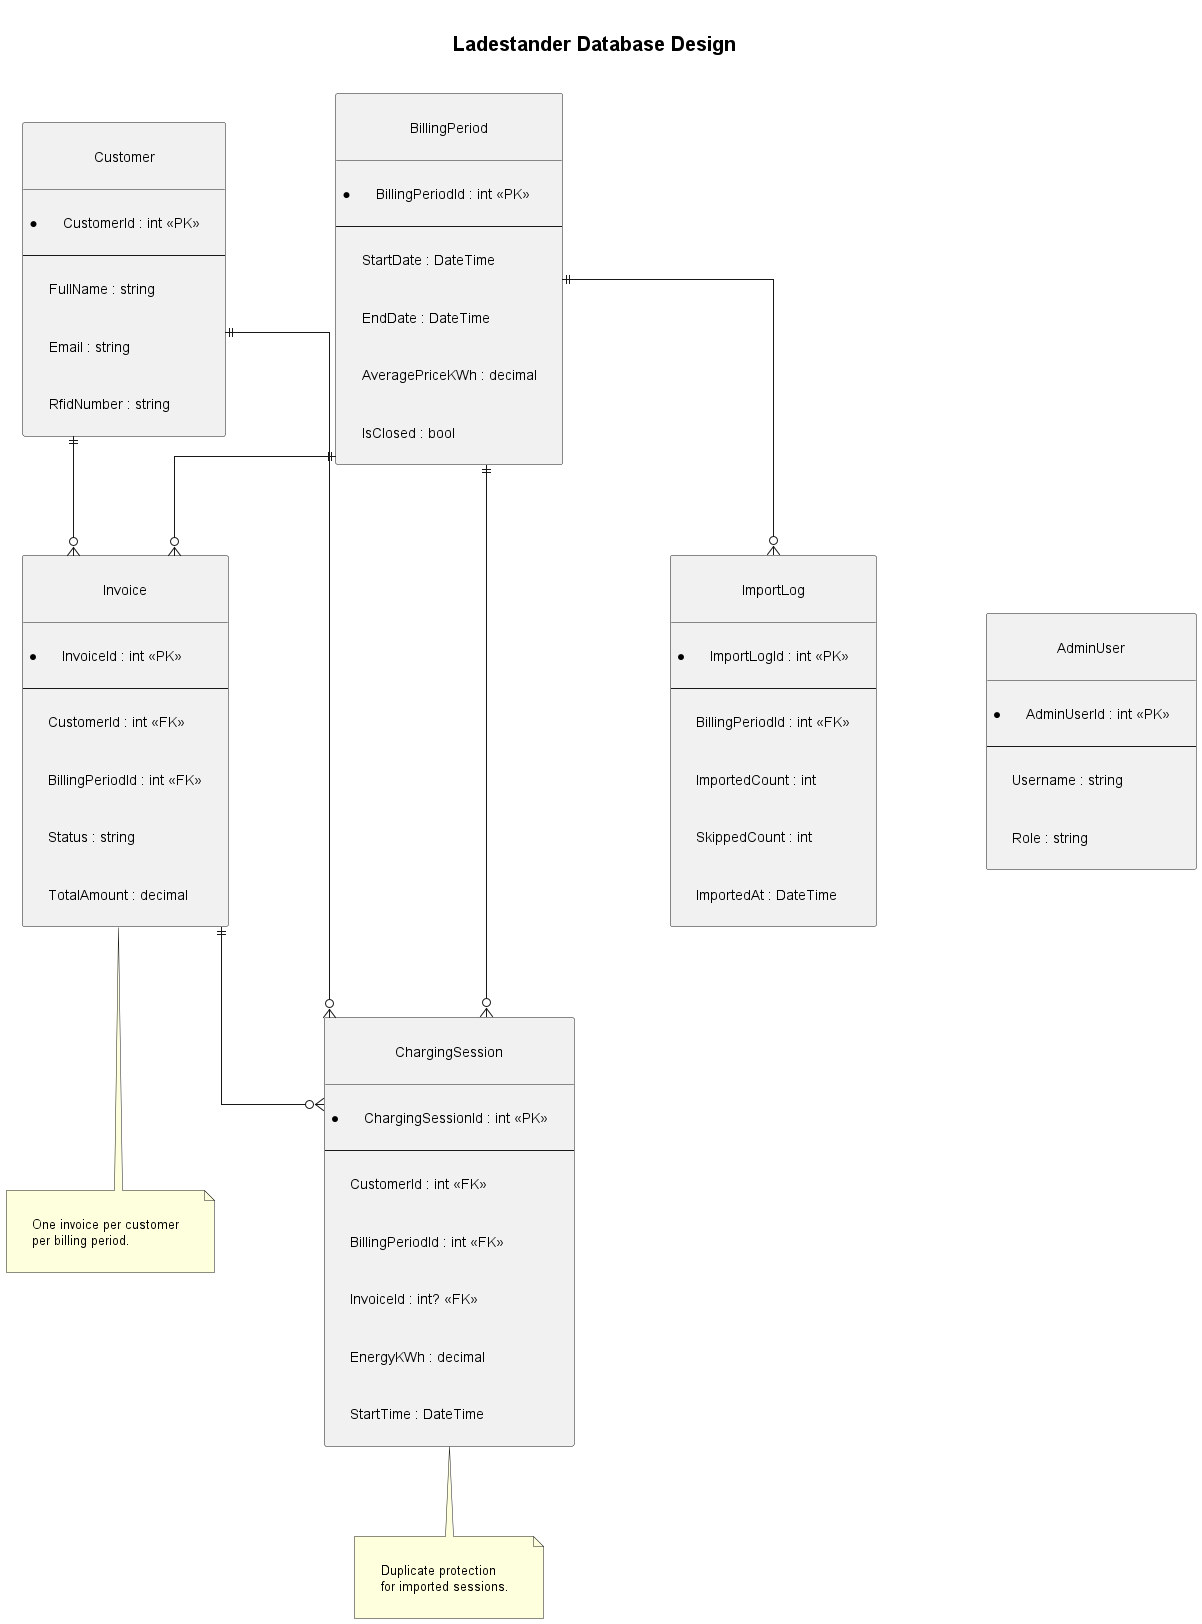

The diagram above was rendered by PlantUML. Its source (embedded in the PNG):
@startuml

skinparam shadowing false
skinparam linetype ortho
skinparam nodesep 110
skinparam ranksep 90
skinparam padding 20
skinparam TitleFontSize 20

hide circle
top to bottom direction

title Ladestander Database Design

entity "Customer" as Customer {
    * CustomerId : int <<PK>>
    --
    FullName : string
    Email : string
    RfidNumber : string
}

entity "Invoice" as Invoice {
    * InvoiceId : int <<PK>>
    --
    CustomerId : int <<FK>>
    BillingPeriodId : int <<FK>>
    Status : string
    TotalAmount : decimal
}

entity "ChargingSession" as ChargingSession {
    * ChargingSessionId : int <<PK>>
    --
    CustomerId : int <<FK>>
    BillingPeriodId : int <<FK>>
    InvoiceId : int? <<FK>>
    EnergyKWh : decimal
    StartTime : DateTime
}

entity "BillingPeriod" as BillingPeriod {
    * BillingPeriodId : int <<PK>>
    --
    StartDate : DateTime
    EndDate : DateTime
    AveragePriceKWh : decimal
    IsClosed : bool
}

entity "ImportLog" as ImportLog {
    * ImportLogId : int <<PK>>
    --
    BillingPeriodId : int <<FK>>
    ImportedCount : int
    SkippedCount : int
    ImportedAt : DateTime
}

entity "AdminUser" as AdminUser {
    * AdminUserId : int <<PK>>
    --
    Username : string
    Role : string
}

'
' Layout balancing
'

Customer -[hidden]right-> BillingPeriod
BillingPeriod -[hidden]right-> ChargingSession

Invoice -[hidden]up-> BillingPeriod
ImportLog -[hidden]right-> AdminUser

Invoice -[hidden]right-> ImportLog
ImportLog -[hidden]right-> ChargingSession

'
' Relationships
'

Customer ||--o{ Invoice
BillingPeriod ||--o{ Invoice

Customer ||--o{ ChargingSession
BillingPeriod ||--o{ ChargingSession

Invoice ||--o{ ChargingSession

BillingPeriod ||--o{ ImportLog

'
' Notes
'

note bottom of Invoice
One invoice per customer
per billing period.
end note

note bottom of ChargingSession
Duplicate protection
for imported sessions.
end note

@enduml